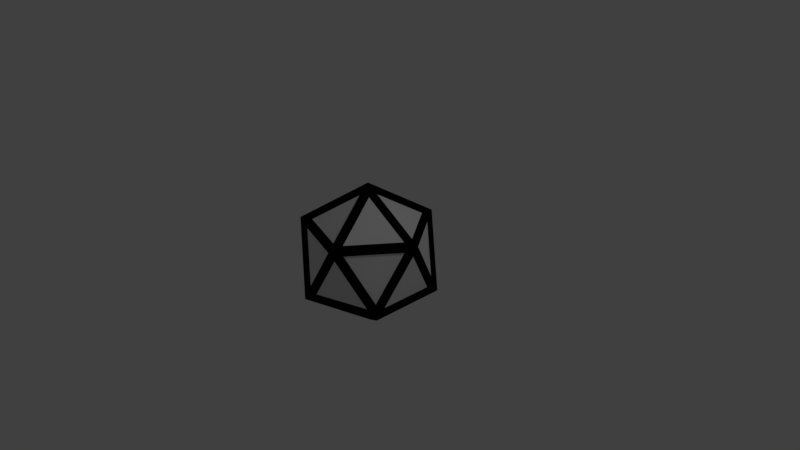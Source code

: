# Source: pickup.blend  (saved by Blender 2.78.0; exported with 4.5.12 LTS)
import bpy
from mathutils import Matrix  # noqa: F401  (used for matrix-valued properties, if any)

bpy.ops.wm.read_factory_settings(use_empty=True)
scene = bpy.context.scene
scene.name = 'Scene'

# ---- collections
col_collection_1 = bpy.data.collections.new('Collection 1'); scene.collection.children.link(col_collection_1)

# ---- materials (node trees are filled in below, after node groups)
mat_base = bpy.data.materials.new('Base')
mat_base.alpha_threshold = 0.0
mat_base.use_transparent_shadow = False
mat_base.diffuse_color = (0.0, 0.0, 0.0, 1.0)
mat_base.roughness = 0.5
mat_colour = bpy.data.materials.new('Colour')
mat_colour.alpha_threshold = 0.0
mat_colour.use_transparent_shadow = False
mat_colour.roughness = 0.5

# ---- material node trees

# ---- world
world_world = bpy.data.worlds.new('World'); scene.world = world_world
world_world.color = (0.05088, 0.05088, 0.05088)
world_world.use_sun_shadow = False
world_world.sun_shadow_jitter_overblur = 0.0
world_world.cycles.sampling_method = 'MANUAL'

# ---- cameras
cam_camera = bpy.data.cameras.new('Camera')
cam_camera.clip_end = 100.0
cam_camera.lens = 35.0
cam_camera.sensor_width = 32.0
cam_camera.sensor_height = 18.0
cam_camera.ortho_scale = 7.314
cam_camera.dof.focus_distance = 0.0
cam_camera.dof.aperture_fstop = 128.0

# ---- lights
light_lamp = bpy.data.lights.new('Lamp', 'POINT')
light_lamp.transmission_factor = 0.0
light_lamp.cutoff_distance = 30.0
light_lamp.energy = 100.0
light_lamp.shadow_buffer_clip_start = 1.001
light_lamp.shadow_soft_size = 0.1
light_lamp.shadow_maximum_resolution = 0.006
light_lamp.use_absolute_resolution = True

# ---- meshes
me_icosphere_001 = bpy.data.meshes.new('Icosphere.001')
me_icosphere_001.from_pydata([(0.0, 0.0, -1.0), (0.7236, -0.5257, -0.4472), (-0.2764, -0.8506, -0.4472), (-0.8944, 0.0, -0.4472), (-0.2764, 0.8506, -0.4472), (0.7236, 0.5257, -0.4472), (0.2764, -0.8506, 0.4472), (-0.7236, -0.5257, 0.4472), (-0.7236, 0.5257, 0.4472), (0.2764, 0.8506, 0.4472), (0.8944, 0.0, 0.4472), (0.0, 0.0, 1.0), (0.7186, -0.06722, 0.4628), (0.286, -0.6627, 0.4628), (0.09252, -0.06722, 0.8497), (0.286, 0.6627, 0.4628), (0.7186, 0.06722, 0.4628), (0.09252, 0.06722, 0.8497), (0.1581, -0.7042, 0.4628), (-0.5419, -0.4768, 0.4628), (-0.03534, -0.1088, 0.8497), (-0.6209, -0.368, 0.4628), (-0.6209, 0.368, 0.4628), (-0.1144, 0.0, 0.8497), (-0.5419, 0.4768, 0.4628), (0.1581, 0.7042, 0.4628), (-0.03534, 0.1088, 0.8497), (0.1363, -0.7714, 0.3484), (-0.2507, -0.7714, -0.2777), (-0.5637, -0.544, 0.3484), (0.5637, -0.544, -0.3484), (-0.1363, -0.7714, -0.3484), (0.2507, -0.7714, 0.2777), (0.7599, -0.09722, 0.3446), (0.6403, -0.4652, -0.2815), (0.3273, -0.6927, 0.3446), (0.6916, 0.368, -0.3484), (0.6916, -0.368, -0.3484), (0.8111, 0.0, 0.2777), (0.6562, 0.4768, -0.2777), (0.7758, 0.1088, 0.3484), (0.3432, 0.7042, 0.3484), (-0.1363, 0.7714, -0.3484), (0.5637, 0.544, -0.3484), (0.2507, 0.7714, 0.2777), (-0.5637, 0.544, 0.3484), (-0.2507, 0.7714, -0.2777), (0.1363, 0.7714, 0.3484), (-0.7758, 0.1088, -0.3484), (-0.3432, 0.7042, -0.3484), (-0.6562, 0.4768, 0.2777), (-0.6916, -0.368, 0.3484), (-0.8111, 0.0, -0.2777), (-0.6916, 0.368, 0.3484), (-0.3432, -0.7042, -0.3484), (-0.7758, -0.1088, -0.3484), (-0.6562, -0.4768, 0.2777), (-0.286, -0.6627, -0.4628), (-0.09252, -0.06722, -0.8497), (-0.7186, -0.06722, -0.4628), (-0.1581, -0.7042, -0.4628), (0.03534, -0.1088, -0.8497), (0.5419, -0.4768, -0.4628), (-0.7186, 0.06722, -0.4628), (-0.09252, 0.06722, -0.8497), (-0.286, 0.6627, -0.4628), (0.03534, 0.1088, -0.8497), (0.5419, 0.4768, -0.4628), (-0.1581, 0.7042, -0.4628), (0.1144, 0.0, -0.8497), (0.6209, -0.368, -0.4628), (0.6209, 0.368, -0.4628)], [], [(1, 2, 60, 62), (0, 5, 71, 69), (2, 3, 59, 57), (3, 4, 65, 63), (4, 5, 67, 68), (5, 10, 38, 36), (1, 6, 32, 30), (2, 7, 56, 54), (3, 8, 50, 48), (4, 9, 44, 42), (10, 6, 35, 33), (6, 7, 29, 27), (7, 8, 53, 51), (8, 9, 47, 45), (9, 10, 40, 41), (10, 11, 14, 12), (11, 7, 19, 20), (11, 8, 22, 23), (11, 9, 25, 26), (9, 11, 17, 15), (13, 12, 14), (11, 6, 13, 14), (6, 10, 12, 13), (16, 15, 17), (11, 10, 16, 17), (10, 9, 15, 16), (19, 18, 20), (6, 11, 20, 18), (7, 6, 18, 19), (22, 21, 23), (7, 11, 23, 21), (8, 7, 21, 22), (25, 24, 26), (8, 11, 26, 24), (9, 8, 24, 25), (28, 27, 29), (7, 2, 28, 29), (2, 6, 27, 28), (31, 30, 32), (6, 2, 31, 32), (2, 1, 30, 31), (34, 33, 35), (6, 1, 34, 35), (1, 10, 33, 34), (37, 36, 38), (10, 1, 37, 38), (1, 5, 36, 37), (39, 41, 40), (5, 9, 41, 39), (10, 5, 39, 40), (43, 42, 44), (9, 5, 43, 44), (5, 4, 42, 43), (46, 45, 47), (9, 4, 46, 47), (4, 8, 45, 46), (49, 48, 50), (8, 4, 49, 50), (4, 3, 48, 49), (52, 51, 53), (8, 3, 52, 53), (3, 7, 51, 52), (55, 54, 56), (7, 3, 55, 56), (3, 2, 54, 55), (58, 57, 59), (3, 0, 58, 59), (0, 2, 57, 58), (61, 62, 60), (0, 1, 62, 61), (2, 0, 61, 60), (64, 63, 65), (4, 0, 64, 65), (0, 3, 63, 64), (66, 68, 67), (0, 4, 68, 66), (5, 0, 66, 67), (70, 69, 71), (5, 1, 70, 71), (1, 0, 69, 70)])
me_icosphere_001.polygons.foreach_set('material_index', [0, 0, 0, 0, 0, 0, 0, 0, 0, 0, 0, 0, 0, 0, 0, 0, 0, 0, 0, 0, 1, 0, 0, 1, 0, 0, 1, 0, 0, 1, 0, 0, 1, 0, 0, 1, 0, 0, 1, 0, 0, 1, 0, 0, 1, 0, 0, 1, 0, 0, 1, 0, 0, 1, 0, 0, 1, 0, 0, 1, 0, 0, 1, 0, 0, 1, 0, 0, 1, 0, 0, 1, 0, 0, 1, 0, 0, 1, 0, 0])
me_icosphere_001.materials.append(mat_base)
me_icosphere_001.materials.append(mat_colour)
me_icosphere_001.use_remesh_preserve_volume = False
me_icosphere_001.use_remesh_preserve_attributes = False
me_icosphere_001.use_mirror_vertex_groups = False
me_icosphere_001.update()

# ---- objects
ob_icosphere = bpy.data.objects.new('Icosphere', me_icosphere_001)
ob_lamp = bpy.data.objects.new('Lamp', light_lamp)
ob_camera = bpy.data.objects.new('Camera', cam_camera)

# ---- transforms, parenting, visibility, modifiers, constraints
ob_icosphere.location = (0.0, 0.0, 0.0)
ob_icosphere.lineart.crease_threshold = 0.0
ob_lamp.location = (4.076, 1.005, 5.904)
ob_lamp.rotation_euler = (0.6503, 0.05522, 1.866)
ob_lamp.lock_rotations_4d = False
ob_lamp.empty_display_type = 'ARROWS'
ob_lamp.color = (0.0, 0.0, 0.0, 0.0)
ob_lamp.lineart.crease_threshold = 0.0
ob_camera.location = (7.481, -6.508, 5.344)
ob_camera.rotation_euler = (1.109, 0.0, 0.8149)
ob_camera.lock_rotations_4d = False
ob_camera.empty_display_type = 'ARROWS'
ob_camera.color = (0.0, 0.0, 0.0, 0.0)
ob_camera.display_type = 'WIRE'
ob_camera.lineart.crease_threshold = 0.0

# ---- collection membership
col_collection_1.objects.link(ob_icosphere)
col_collection_1.objects.link(ob_lamp)
col_collection_1.objects.link(ob_camera)

# ---- scene / render settings (as saved in the file)
scene.camera = ob_camera
scene.frame_start = 1; scene.frame_end = 250; scene.frame_set(1)
scene.render.engine = 'BLENDER_EEVEE_NEXT'
scene.render.resolution_percentage = 50
scene.render.dither_intensity = 0.0
scene.cycles.use_denoising = False
scene.cycles.samples = 128
scene.cycles.sampling_pattern = 'TABULATED_SOBOL'
scene.cycles.light_sampling_threshold = 0.0
scene.cycles.use_adaptive_sampling = False
scene.cycles.use_light_tree = False
scene.cycles.blur_glossy = 0.0
scene.cycles.sample_clamp_indirect = 0.0
scene.view_settings.view_transform = 'Standard'
bpy.context.view_layer.update()
